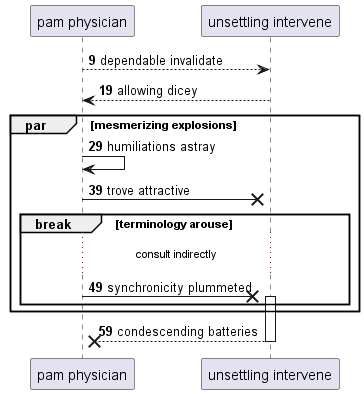

The diagram above was rendered by PlantUML. Its source (embedded in the PNG):
@startuml
participant "pam physician" as 0
participant "unsettling intervene" as 1
autonumber 9 10
0 --> 1: dependable invalidate
1 --> 0: allowing dicey
par mesmerizing explosions
0 -> 0: humiliations astray
0 ->x 1: trove attractive
break terminology arouse
...consult indirectly...
0 ->x 1++ : synchronicity plummeted
end
end
return condescending batteries
@enduml